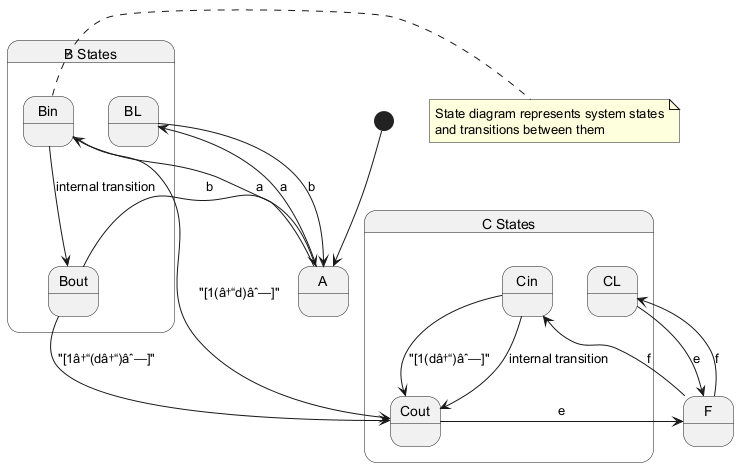

The diagram above was rendered by PlantUML. Its source (embedded in the PNG):
@startuml
[*] --> A

state A {
}

state "B States" as B {
  state BL
  state Bin
  state Bout
  
  Bin --> Bout : internal transition
}

state "C States" as C {
  state CL
  state Cin
  state Cout
  
  Cin --> Cout : internal transition
}

state F {
}

A --> BL : a
BL --> A : b
A --> Bin : a
Bout --> A : b
Bin --> Cout : "[1(â†“d)âˆ—]"
Cin --> Cout : "[1(dâ†“)âˆ—]"
CL --> F : e
F --> CL : f
F --> Cin : f
Cout --> F : e
Bout --> Cout : "[1â†“(dâ†“)âˆ—]"

note right of Bin
  State diagram represents system states
  and transitions between them
endnote
@enduml